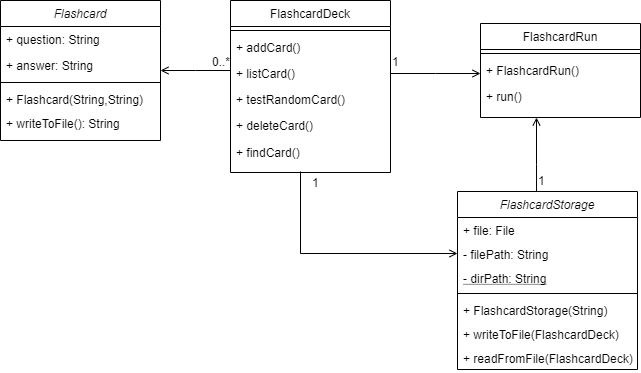

The diagram above was exported from draw.io. Its source (the exported page's mxGraphModel, read from the mxfile embedded in the PNG):
<mxGraphModel dx="1102" dy="557" grid="0" gridSize="10" guides="1" tooltips="1" connect="1" arrows="1" fold="1" page="0" pageScale="1" pageWidth="827" pageHeight="1169" math="0" shadow="0">
  <root>
    <mxCell id="WIyWlLk6GJQsqaUBKTNV-0" />
    <mxCell id="WIyWlLk6GJQsqaUBKTNV-1" parent="WIyWlLk6GJQsqaUBKTNV-0" />
    <mxCell id="zkfFHV4jXpPFQw0GAbJ--26" value="" style="endArrow=open;shadow=0;strokeWidth=1;rounded=0;endFill=1;edgeStyle=elbowEdgeStyle;elbow=vertical;" parent="WIyWlLk6GJQsqaUBKTNV-1" source="zkfFHV4jXpPFQw0GAbJ--17" target="zkfFHV4jXpPFQw0GAbJ--0" edge="1">
      <mxGeometry x="0.5" y="41" relative="1" as="geometry">
        <mxPoint x="540" y="192" as="sourcePoint" />
        <mxPoint x="380" y="192" as="targetPoint" />
        <mxPoint x="-40" y="32" as="offset" />
      </mxGeometry>
    </mxCell>
    <mxCell id="zkfFHV4jXpPFQw0GAbJ--27" value="0..*" style="resizable=0;align=left;verticalAlign=bottom;labelBackgroundColor=none;fontSize=12;" parent="zkfFHV4jXpPFQw0GAbJ--26" connectable="0" vertex="1">
      <mxGeometry x="-1" relative="1" as="geometry">
        <mxPoint x="-20" as="offset" />
      </mxGeometry>
    </mxCell>
    <mxCell id="zkfFHV4jXpPFQw0GAbJ--0" value="Flashcard" style="swimlane;fontStyle=2;align=center;verticalAlign=top;childLayout=stackLayout;horizontal=1;startSize=26;horizontalStack=0;resizeParent=1;resizeLast=0;collapsible=1;marginBottom=0;rounded=0;shadow=0;strokeWidth=1;" parent="WIyWlLk6GJQsqaUBKTNV-1" vertex="1">
      <mxGeometry x="40" y="130" width="160" height="140" as="geometry">
        <mxRectangle x="230" y="140" width="160" height="26" as="alternateBounds" />
      </mxGeometry>
    </mxCell>
    <mxCell id="zkfFHV4jXpPFQw0GAbJ--1" value="+ question: String" style="text;align=left;verticalAlign=top;spacingLeft=4;spacingRight=4;overflow=hidden;rotatable=0;points=[[0,0.5],[1,0.5]];portConstraint=eastwest;" parent="zkfFHV4jXpPFQw0GAbJ--0" vertex="1">
      <mxGeometry y="26" width="160" height="26" as="geometry" />
    </mxCell>
    <mxCell id="zkfFHV4jXpPFQw0GAbJ--2" value="+ answer: String" style="text;align=left;verticalAlign=top;spacingLeft=4;spacingRight=4;overflow=hidden;rotatable=0;points=[[0,0.5],[1,0.5]];portConstraint=eastwest;rounded=0;shadow=0;html=0;" parent="zkfFHV4jXpPFQw0GAbJ--0" vertex="1">
      <mxGeometry y="52" width="160" height="26" as="geometry" />
    </mxCell>
    <mxCell id="zkfFHV4jXpPFQw0GAbJ--4" value="" style="line;html=1;strokeWidth=1;align=left;verticalAlign=middle;spacingTop=-1;spacingLeft=3;spacingRight=3;rotatable=0;labelPosition=right;points=[];portConstraint=eastwest;" parent="zkfFHV4jXpPFQw0GAbJ--0" vertex="1">
      <mxGeometry y="78" width="160" height="8" as="geometry" />
    </mxCell>
    <mxCell id="zkfFHV4jXpPFQw0GAbJ--5" value="+ Flashcard(String,String)" style="text;align=left;verticalAlign=top;spacingLeft=4;spacingRight=4;overflow=hidden;rotatable=0;points=[[0,0.5],[1,0.5]];portConstraint=eastwest;" parent="zkfFHV4jXpPFQw0GAbJ--0" vertex="1">
      <mxGeometry y="86" width="160" height="24" as="geometry" />
    </mxCell>
    <mxCell id="ue0kpGPvJqc3CLwtHaz--0" value="+ writeToFile(): String" style="text;align=left;verticalAlign=top;spacingLeft=4;spacingRight=4;overflow=hidden;rotatable=0;points=[[0,0.5],[1,0.5]];portConstraint=eastwest;" parent="zkfFHV4jXpPFQw0GAbJ--0" vertex="1">
      <mxGeometry y="110" width="160" height="24" as="geometry" />
    </mxCell>
    <mxCell id="zkfFHV4jXpPFQw0GAbJ--17" value="FlashcardDeck" style="swimlane;fontStyle=0;align=center;verticalAlign=top;childLayout=stackLayout;horizontal=1;startSize=26;horizontalStack=0;resizeParent=1;resizeLast=0;collapsible=1;marginBottom=0;rounded=0;shadow=0;strokeWidth=1;" parent="WIyWlLk6GJQsqaUBKTNV-1" vertex="1">
      <mxGeometry x="270" y="130" width="160" height="172" as="geometry">
        <mxRectangle x="550" y="140" width="160" height="26" as="alternateBounds" />
      </mxGeometry>
    </mxCell>
    <mxCell id="zkfFHV4jXpPFQw0GAbJ--23" value="" style="line;html=1;strokeWidth=1;align=left;verticalAlign=middle;spacingTop=-1;spacingLeft=3;spacingRight=3;rotatable=0;labelPosition=right;points=[];portConstraint=eastwest;" parent="zkfFHV4jXpPFQw0GAbJ--17" vertex="1">
      <mxGeometry y="26" width="160" height="8" as="geometry" />
    </mxCell>
    <mxCell id="zkfFHV4jXpPFQw0GAbJ--24" value="+ addCard()" style="text;align=left;verticalAlign=top;spacingLeft=4;spacingRight=4;overflow=hidden;rotatable=0;points=[[0,0.5],[1,0.5]];portConstraint=eastwest;" parent="zkfFHV4jXpPFQw0GAbJ--17" vertex="1">
      <mxGeometry y="34" width="160" height="26" as="geometry" />
    </mxCell>
    <mxCell id="zkfFHV4jXpPFQw0GAbJ--25" value="+ listCard()" style="text;align=left;verticalAlign=top;spacingLeft=4;spacingRight=4;overflow=hidden;rotatable=0;points=[[0,0.5],[1,0.5]];portConstraint=eastwest;" parent="zkfFHV4jXpPFQw0GAbJ--17" vertex="1">
      <mxGeometry y="60" width="160" height="26" as="geometry" />
    </mxCell>
    <mxCell id="ue0kpGPvJqc3CLwtHaz--2" value="+ testRandomCard()" style="text;align=left;verticalAlign=top;spacingLeft=4;spacingRight=4;overflow=hidden;rotatable=0;points=[[0,0.5],[1,0.5]];portConstraint=eastwest;" parent="zkfFHV4jXpPFQw0GAbJ--17" vertex="1">
      <mxGeometry y="86" width="160" height="26" as="geometry" />
    </mxCell>
    <mxCell id="ue0kpGPvJqc3CLwtHaz--1" value="+ deleteCard()&#10;" style="text;align=left;verticalAlign=top;spacingLeft=4;spacingRight=4;overflow=hidden;rotatable=0;points=[[0,0.5],[1,0.5]];portConstraint=eastwest;" parent="zkfFHV4jXpPFQw0GAbJ--17" vertex="1">
      <mxGeometry y="112" width="160" height="27" as="geometry" />
    </mxCell>
    <mxCell id="zvMg1nHmwGYSliHPA-ST-0" value="+ findCard()&#10;" style="text;align=left;verticalAlign=top;spacingLeft=4;spacingRight=4;overflow=hidden;rotatable=0;points=[[0,0.5],[1,0.5]];portConstraint=eastwest;" vertex="1" parent="zkfFHV4jXpPFQw0GAbJ--17">
      <mxGeometry y="139" width="160" height="27" as="geometry" />
    </mxCell>
    <mxCell id="ue0kpGPvJqc3CLwtHaz--9" value="" style="endArrow=open;shadow=0;strokeWidth=1;rounded=0;endFill=1;edgeStyle=elbowEdgeStyle;elbow=vertical;exitX=1;exitY=0.5;exitDx=0;exitDy=0;" parent="WIyWlLk6GJQsqaUBKTNV-1" source="zkfFHV4jXpPFQw0GAbJ--25" edge="1">
      <mxGeometry x="0.5" y="41" relative="1" as="geometry">
        <mxPoint x="460" y="380" as="sourcePoint" />
        <mxPoint x="520" y="203" as="targetPoint" />
        <mxPoint x="-40" y="32" as="offset" />
      </mxGeometry>
    </mxCell>
    <mxCell id="ue0kpGPvJqc3CLwtHaz--10" value="1" style="resizable=0;align=left;verticalAlign=bottom;labelBackgroundColor=none;fontSize=12;" parent="ue0kpGPvJqc3CLwtHaz--9" connectable="0" vertex="1">
      <mxGeometry x="-1" relative="1" as="geometry">
        <mxPoint y="-3" as="offset" />
      </mxGeometry>
    </mxCell>
    <mxCell id="ue0kpGPvJqc3CLwtHaz--3" value="FlashcardRun" style="swimlane;fontStyle=0;align=center;verticalAlign=top;childLayout=stackLayout;horizontal=1;startSize=26;horizontalStack=0;resizeParent=1;resizeLast=0;collapsible=1;marginBottom=0;rounded=0;shadow=0;strokeWidth=1;" parent="WIyWlLk6GJQsqaUBKTNV-1" vertex="1">
      <mxGeometry x="520" y="153" width="160" height="94" as="geometry">
        <mxRectangle x="550" y="140" width="160" height="26" as="alternateBounds" />
      </mxGeometry>
    </mxCell>
    <mxCell id="ue0kpGPvJqc3CLwtHaz--4" value="" style="line;html=1;strokeWidth=1;align=left;verticalAlign=middle;spacingTop=-1;spacingLeft=3;spacingRight=3;rotatable=0;labelPosition=right;points=[];portConstraint=eastwest;" parent="ue0kpGPvJqc3CLwtHaz--3" vertex="1">
      <mxGeometry y="26" width="160" height="8" as="geometry" />
    </mxCell>
    <mxCell id="ue0kpGPvJqc3CLwtHaz--5" value="+ FlashcardRun()" style="text;align=left;verticalAlign=top;spacingLeft=4;spacingRight=4;overflow=hidden;rotatable=0;points=[[0,0.5],[1,0.5]];portConstraint=eastwest;" parent="ue0kpGPvJqc3CLwtHaz--3" vertex="1">
      <mxGeometry y="34" width="160" height="26" as="geometry" />
    </mxCell>
    <mxCell id="ue0kpGPvJqc3CLwtHaz--6" value="+ run()" style="text;align=left;verticalAlign=top;spacingLeft=4;spacingRight=4;overflow=hidden;rotatable=0;points=[[0,0.5],[1,0.5]];portConstraint=eastwest;" parent="ue0kpGPvJqc3CLwtHaz--3" vertex="1">
      <mxGeometry y="60" width="160" height="26" as="geometry" />
    </mxCell>
    <mxCell id="ue0kpGPvJqc3CLwtHaz--21" value="" style="endArrow=open;shadow=0;strokeWidth=1;rounded=0;endFill=1;edgeStyle=elbowEdgeStyle;elbow=vertical;exitX=0.439;exitY=0.006;exitDx=0;exitDy=0;exitPerimeter=0;" parent="WIyWlLk6GJQsqaUBKTNV-1" source="ue0kpGPvJqc3CLwtHaz--11" edge="1">
      <mxGeometry x="0.5" y="41" relative="1" as="geometry">
        <mxPoint x="390" y="370" as="sourcePoint" />
        <mxPoint x="576" y="247" as="targetPoint" />
        <mxPoint x="-40" y="32" as="offset" />
        <Array as="points">
          <mxPoint x="558" y="294" />
          <mxPoint x="576" y="276" />
        </Array>
      </mxGeometry>
    </mxCell>
    <mxCell id="ue0kpGPvJqc3CLwtHaz--22" value="1" style="resizable=0;align=left;verticalAlign=bottom;labelBackgroundColor=none;fontSize=12;" parent="ue0kpGPvJqc3CLwtHaz--21" connectable="0" vertex="1">
      <mxGeometry x="-1" relative="1" as="geometry">
        <mxPoint y="-3" as="offset" />
      </mxGeometry>
    </mxCell>
    <mxCell id="ue0kpGPvJqc3CLwtHaz--23" value="" style="endArrow=open;shadow=0;strokeWidth=1;rounded=0;endFill=1;edgeStyle=elbowEdgeStyle;elbow=vertical;entryX=0;entryY=0.5;entryDx=0;entryDy=0;" parent="WIyWlLk6GJQsqaUBKTNV-1" target="ue0kpGPvJqc3CLwtHaz--17" edge="1">
      <mxGeometry x="0.5" y="41" relative="1" as="geometry">
        <mxPoint x="340" y="301" as="sourcePoint" />
        <mxPoint x="414" y="380" as="targetPoint" />
        <mxPoint x="-40" y="32" as="offset" />
        <Array as="points">
          <mxPoint x="413" y="383" />
        </Array>
      </mxGeometry>
    </mxCell>
    <mxCell id="ue0kpGPvJqc3CLwtHaz--24" value="1" style="resizable=0;align=left;verticalAlign=bottom;labelBackgroundColor=none;fontSize=12;" parent="ue0kpGPvJqc3CLwtHaz--23" connectable="0" vertex="1">
      <mxGeometry x="-1" relative="1" as="geometry">
        <mxPoint x="10" y="20" as="offset" />
      </mxGeometry>
    </mxCell>
    <mxCell id="ue0kpGPvJqc3CLwtHaz--11" value="FlashcardStorage" style="swimlane;fontStyle=2;align=center;verticalAlign=top;childLayout=stackLayout;horizontal=1;startSize=26;horizontalStack=0;resizeParent=1;resizeLast=0;collapsible=1;marginBottom=0;rounded=0;shadow=0;strokeWidth=1;" parent="WIyWlLk6GJQsqaUBKTNV-1" vertex="1">
      <mxGeometry x="497" y="321" width="180" height="178" as="geometry">
        <mxRectangle x="230" y="140" width="160" height="26" as="alternateBounds" />
      </mxGeometry>
    </mxCell>
    <mxCell id="ue0kpGPvJqc3CLwtHaz--16" value="+ file: File" style="text;align=left;verticalAlign=top;spacingLeft=4;spacingRight=4;overflow=hidden;rotatable=0;points=[[0,0.5],[1,0.5]];portConstraint=eastwest;" parent="ue0kpGPvJqc3CLwtHaz--11" vertex="1">
      <mxGeometry y="26" width="180" height="24" as="geometry" />
    </mxCell>
    <mxCell id="ue0kpGPvJqc3CLwtHaz--17" value="- filePath: String" style="text;align=left;verticalAlign=top;spacingLeft=4;spacingRight=4;overflow=hidden;rotatable=0;points=[[0,0.5],[1,0.5]];portConstraint=eastwest;" parent="ue0kpGPvJqc3CLwtHaz--11" vertex="1">
      <mxGeometry y="50" width="180" height="24" as="geometry" />
    </mxCell>
    <mxCell id="zvMg1nHmwGYSliHPA-ST-6" value="- dirPath: String" style="text;align=left;verticalAlign=top;spacingLeft=4;spacingRight=4;overflow=hidden;rotatable=0;points=[[0,0.5],[1,0.5]];portConstraint=eastwest;fontStyle=4" vertex="1" parent="ue0kpGPvJqc3CLwtHaz--11">
      <mxGeometry y="74" width="180" height="24" as="geometry" />
    </mxCell>
    <mxCell id="ue0kpGPvJqc3CLwtHaz--14" value="" style="line;html=1;strokeWidth=1;align=left;verticalAlign=middle;spacingTop=-1;spacingLeft=3;spacingRight=3;rotatable=0;labelPosition=right;points=[];portConstraint=eastwest;" parent="ue0kpGPvJqc3CLwtHaz--11" vertex="1">
      <mxGeometry y="98" width="180" height="8" as="geometry" />
    </mxCell>
    <mxCell id="ue0kpGPvJqc3CLwtHaz--15" value="+ FlashcardStorage(String)" style="text;align=left;verticalAlign=top;spacingLeft=4;spacingRight=4;overflow=hidden;rotatable=0;points=[[0,0.5],[1,0.5]];portConstraint=eastwest;" parent="ue0kpGPvJqc3CLwtHaz--11" vertex="1">
      <mxGeometry y="106" width="180" height="24" as="geometry" />
    </mxCell>
    <mxCell id="ue0kpGPvJqc3CLwtHaz--18" value="+ writeToFile(FlashcardDeck)" style="text;align=left;verticalAlign=top;spacingLeft=4;spacingRight=4;overflow=hidden;rotatable=0;points=[[0,0.5],[1,0.5]];portConstraint=eastwest;" parent="ue0kpGPvJqc3CLwtHaz--11" vertex="1">
      <mxGeometry y="130" width="180" height="24" as="geometry" />
    </mxCell>
    <mxCell id="ue0kpGPvJqc3CLwtHaz--19" value="+ readFromFile(FlashcardDeck)" style="text;align=left;verticalAlign=top;spacingLeft=4;spacingRight=4;overflow=hidden;rotatable=0;points=[[0,0.5],[1,0.5]];portConstraint=eastwest;" parent="ue0kpGPvJqc3CLwtHaz--11" vertex="1">
      <mxGeometry y="154" width="180" height="24" as="geometry" />
    </mxCell>
  </root>
</mxGraphModel>